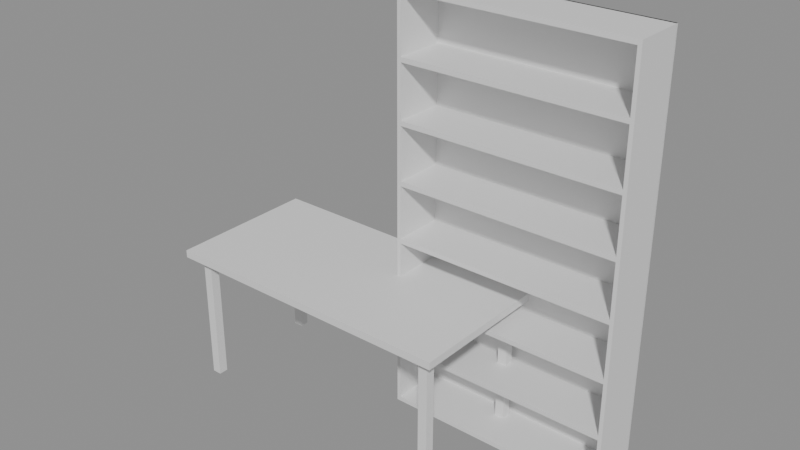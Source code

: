 # Source: e0215_after.blend  (saved by Blender 5.2.44; exported with 4.5.12 LTS)
import bpy
from mathutils import Matrix  # noqa: F401  (used for matrix-valued properties, if any)

bpy.ops.wm.read_factory_settings(use_empty=True)
scene = bpy.context.scene
scene.name = 'Scene'

# ---- materials (node trees are filled in below, after node groups)
mat_mdf_blanco = bpy.data.materials.new('MDF_Blanco')
mat_madera = bpy.data.materials.new('Madera')
mat_metal = bpy.data.materials.new('Metal')

# ---- material node trees
mat_mdf_blanco.use_nodes = True; mat_mdf_blanco.node_tree.nodes.clear()
_N = mat_mdf_blanco.node_tree.nodes; _L = mat_mdf_blanco.node_tree.links
n0 = _N.new('ShaderNodeBsdfPrincipled'); n0.name = 'Principled BSDF'; n0.location = (-200, 100)
n0.inputs[3].default_value = 1.45
n0.inputs[10].default_value = 0.005
n1 = _N.new('ShaderNodeOutputMaterial'); n1.name = 'Material Output'; n1.location = (200, 100)
_L.new(n0.outputs[0], n1.inputs[0])
n1.is_active_output = True
mat_madera.use_nodes = True; mat_madera.node_tree.nodes.clear()
_N = mat_madera.node_tree.nodes; _L = mat_madera.node_tree.links
n0 = _N.new('ShaderNodeBsdfPrincipled'); n0.name = 'Principled BSDF'; n0.location = (-200, 100)
n0.inputs[3].default_value = 1.45
n0.inputs[10].default_value = 0.005
n1 = _N.new('ShaderNodeOutputMaterial'); n1.name = 'Material Output'; n1.location = (200, 100)
_L.new(n0.outputs[0], n1.inputs[0])
n1.is_active_output = True
mat_metal.use_nodes = True; mat_metal.node_tree.nodes.clear()
_N = mat_metal.node_tree.nodes; _L = mat_metal.node_tree.links
n0 = _N.new('ShaderNodeBsdfPrincipled'); n0.name = 'Principled BSDF'; n0.location = (-200, 100)
n0.inputs[3].default_value = 1.45
n0.inputs[10].default_value = 0.005
n1 = _N.new('ShaderNodeOutputMaterial'); n1.name = 'Material Output'; n1.location = (200, 100)
_L.new(n0.outputs[0], n1.inputs[0])
n1.is_active_output = True

# ---- meshes
me_estanterialibros_lat_izq_mesh = bpy.data.meshes.new('EstanteriaLibros_Lat_Izq_mesh')
me_estanterialibros_lat_izq_mesh.from_pydata([(0.0, 0.0, 0.0), (0.02, 0.0, 0.0), (0.02, 0.28, 0.0), (0.0, 0.28, 0.0), (0.0, 0.0, 2.2), (0.02, 0.0, 2.2), (0.02, 0.28, 2.2), (0.0, 0.28, 2.2)], [], [(0, 1, 2, 3), (4, 5, 6, 7), (0, 1, 5, 4), (1, 2, 6, 5), (2, 3, 7, 6), (3, 0, 4, 7)])
me_estanterialibros_lat_izq_mesh.materials.append(mat_mdf_blanco)
me_estanterialibros_lat_izq_mesh.update()
me_estanterialibros_lat_der_mesh = bpy.data.meshes.new('EstanteriaLibros_Lat_Der_mesh')
me_estanterialibros_lat_der_mesh.from_pydata([(0.0, 0.0, 0.0), (0.02, 0.0, 0.0), (0.02, 0.28, 0.0), (0.0, 0.28, 0.0), (0.0, 0.0, 2.2), (0.02, 0.0, 2.2), (0.02, 0.28, 2.2), (0.0, 0.28, 2.2)], [], [(0, 1, 2, 3), (4, 5, 6, 7), (0, 1, 5, 4), (1, 2, 6, 5), (2, 3, 7, 6), (3, 0, 4, 7)])
me_estanterialibros_lat_der_mesh.materials.append(mat_mdf_blanco)
me_estanterialibros_lat_der_mesh.update()
me_estanterialibros_base_mesh = bpy.data.meshes.new('EstanteriaLibros_Base_mesh')
me_estanterialibros_base_mesh.from_pydata([(0.0, 0.0, 0.0), (1.16, 0.0, 0.0), (1.16, 0.28, 0.0), (0.0, 0.28, 0.0), (0.0, 0.0, 0.025), (1.16, 0.0, 0.025), (1.16, 0.28, 0.025), (0.0, 0.28, 0.025)], [], [(0, 1, 2, 3), (4, 5, 6, 7), (0, 1, 5, 4), (1, 2, 6, 5), (2, 3, 7, 6), (3, 0, 4, 7)])
me_estanterialibros_base_mesh.materials.append(mat_mdf_blanco)
me_estanterialibros_base_mesh.update()
me_estanterialibros_tapa_mesh = bpy.data.meshes.new('EstanteriaLibros_Tapa_mesh')
me_estanterialibros_tapa_mesh.from_pydata([(0.0, 0.0, 0.0), (1.16, 0.0, 0.0), (1.16, 0.28, 0.0), (0.0, 0.28, 0.0), (0.0, 0.0, 0.025), (1.16, 0.0, 0.025), (1.16, 0.28, 0.025), (0.0, 0.28, 0.025)], [], [(0, 1, 2, 3), (4, 5, 6, 7), (0, 1, 5, 4), (1, 2, 6, 5), (2, 3, 7, 6), (3, 0, 4, 7)])
me_estanterialibros_tapa_mesh.materials.append(mat_mdf_blanco)
me_estanterialibros_tapa_mesh.update()
me_estanterialibros_estante_1_mesh = bpy.data.meshes.new('EstanteriaLibros_Estante_1_mesh')
me_estanterialibros_estante_1_mesh.from_pydata([(0.0, 0.0, 0.0), (1.16, 0.0, 0.0), (1.16, 0.28, 0.0), (0.0, 0.28, 0.0), (0.0, 0.0, 0.025), (1.16, 0.0, 0.025), (1.16, 0.28, 0.025), (0.0, 0.28, 0.025)], [], [(0, 1, 2, 3), (4, 5, 6, 7), (0, 1, 5, 4), (1, 2, 6, 5), (2, 3, 7, 6), (3, 0, 4, 7)])
me_estanterialibros_estante_1_mesh.materials.append(mat_mdf_blanco)
me_estanterialibros_estante_1_mesh.update()
me_estanterialibros_estante_2_mesh = bpy.data.meshes.new('EstanteriaLibros_Estante_2_mesh')
me_estanterialibros_estante_2_mesh.from_pydata([(0.0, 0.0, 0.0), (1.16, 0.0, 0.0), (1.16, 0.28, 0.0), (0.0, 0.28, 0.0), (0.0, 0.0, 0.025), (1.16, 0.0, 0.025), (1.16, 0.28, 0.025), (0.0, 0.28, 0.025)], [], [(0, 1, 2, 3), (4, 5, 6, 7), (0, 1, 5, 4), (1, 2, 6, 5), (2, 3, 7, 6), (3, 0, 4, 7)])
me_estanterialibros_estante_2_mesh.materials.append(mat_mdf_blanco)
me_estanterialibros_estante_2_mesh.update()
me_estanterialibros_estante_3_mesh = bpy.data.meshes.new('EstanteriaLibros_Estante_3_mesh')
me_estanterialibros_estante_3_mesh.from_pydata([(0.0, 0.0, 0.0), (1.16, 0.0, 0.0), (1.16, 0.28, 0.0), (0.0, 0.28, 0.0), (0.0, 0.0, 0.025), (1.16, 0.0, 0.025), (1.16, 0.28, 0.025), (0.0, 0.28, 0.025)], [], [(0, 1, 2, 3), (4, 5, 6, 7), (0, 1, 5, 4), (1, 2, 6, 5), (2, 3, 7, 6), (3, 0, 4, 7)])
me_estanterialibros_estante_3_mesh.materials.append(mat_mdf_blanco)
me_estanterialibros_estante_3_mesh.update()
me_estanterialibros_estante_4_mesh = bpy.data.meshes.new('EstanteriaLibros_Estante_4_mesh')
me_estanterialibros_estante_4_mesh.from_pydata([(0.0, 0.0, 0.0), (1.16, 0.0, 0.0), (1.16, 0.28, 0.0), (0.0, 0.28, 0.0), (0.0, 0.0, 0.025), (1.16, 0.0, 0.025), (1.16, 0.28, 0.025), (0.0, 0.28, 0.025)], [], [(0, 1, 2, 3), (4, 5, 6, 7), (0, 1, 5, 4), (1, 2, 6, 5), (2, 3, 7, 6), (3, 0, 4, 7)])
me_estanterialibros_estante_4_mesh.materials.append(mat_mdf_blanco)
me_estanterialibros_estante_4_mesh.update()
me_estanterialibros_estante_5_mesh = bpy.data.meshes.new('EstanteriaLibros_Estante_5_mesh')
me_estanterialibros_estante_5_mesh.from_pydata([(0.0, 0.0, 0.0), (1.16, 0.0, 0.0), (1.16, 0.28, 0.0), (0.0, 0.28, 0.0), (0.0, 0.0, 0.025), (1.16, 0.0, 0.025), (1.16, 0.28, 0.025), (0.0, 0.28, 0.025)], [], [(0, 1, 2, 3), (4, 5, 6, 7), (0, 1, 5, 4), (1, 2, 6, 5), (2, 3, 7, 6), (3, 0, 4, 7)])
me_estanterialibros_estante_5_mesh.materials.append(mat_mdf_blanco)
me_estanterialibros_estante_5_mesh.update()
me_estanterialibros_estante_6_mesh = bpy.data.meshes.new('EstanteriaLibros_Estante_6_mesh')
me_estanterialibros_estante_6_mesh.from_pydata([(0.0, 0.0, 0.0), (1.16, 0.0, 0.0), (1.16, 0.28, 0.0), (0.0, 0.28, 0.0), (0.0, 0.0, 0.025), (1.16, 0.0, 0.025), (1.16, 0.28, 0.025), (0.0, 0.28, 0.025)], [], [(0, 1, 2, 3), (4, 5, 6, 7), (0, 1, 5, 4), (1, 2, 6, 5), (2, 3, 7, 6), (3, 0, 4, 7)])
me_estanterialibros_estante_6_mesh.materials.append(mat_mdf_blanco)
me_estanterialibros_estante_6_mesh.update()
me_estanterialibros_fondo_mesh = bpy.data.meshes.new('EstanteriaLibros_Fondo_mesh')
me_estanterialibros_fondo_mesh.from_pydata([(0.0, 0.0, 0.0), (1.2, 0.0, 0.0), (1.2, 0.01, 0.0), (0.0, 0.01, 0.0), (0.0, 0.0, 2.2), (1.2, 0.0, 2.2), (1.2, 0.01, 2.2), (0.0, 0.01, 2.2)], [], [(0, 1, 2, 3), (4, 5, 6, 7), (0, 1, 5, 4), (1, 2, 6, 5), (2, 3, 7, 6), (3, 0, 4, 7)])
me_estanterialibros_fondo_mesh.materials.append(mat_mdf_blanco)
me_estanterialibros_fondo_mesh.update()
me_mesa_nuevo_tablero_mesh = bpy.data.meshes.new('Mesa_Nuevo_Tablero_mesh')
me_mesa_nuevo_tablero_mesh.from_pydata([(0.0, 0.0, 0.0), (1.6, 0.0, 0.0), (1.6, 0.8, 0.0), (0.0, 0.8, 0.0), (0.0, 0.0, 0.04), (1.6, 0.0, 0.04), (1.6, 0.8, 0.04), (0.0, 0.8, 0.04)], [], [(0, 1, 2, 3), (4, 5, 6, 7), (0, 1, 5, 4), (1, 2, 6, 5), (2, 3, 7, 6), (3, 0, 4, 7)])
me_mesa_nuevo_tablero_mesh.materials.append(mat_madera)
me_mesa_nuevo_tablero_mesh.update()
me_mesa_nuevo_pata_mesh = bpy.data.meshes.new('Mesa_Nuevo_Pata_mesh')
me_mesa_nuevo_pata_mesh.from_pydata([(0.0, 0.0, 0.0), (0.05, 0.0, 0.0), (0.05, 0.05, 0.0), (0.0, 0.05, 0.0), (0.0, 0.0, 0.71), (0.05, 0.0, 0.71), (0.05, 0.05, 0.71), (0.0, 0.05, 0.71)], [], [(0, 1, 2, 3), (4, 5, 6, 7), (0, 1, 5, 4), (1, 2, 6, 5), (2, 3, 7, 6), (3, 0, 4, 7)])
me_mesa_nuevo_pata_mesh.materials.append(mat_metal)
me_mesa_nuevo_pata_mesh.update()
me_mesa_nuevo_pata_mesh_001 = bpy.data.meshes.new('Mesa_Nuevo_Pata_mesh.001')
me_mesa_nuevo_pata_mesh_001.from_pydata([(0.0, 0.0, 0.0), (0.05, 0.0, 0.0), (0.05, 0.05, 0.0), (0.0, 0.05, 0.0), (0.0, 0.0, 0.71), (0.05, 0.0, 0.71), (0.05, 0.05, 0.71), (0.0, 0.05, 0.71)], [], [(0, 1, 2, 3), (4, 5, 6, 7), (0, 1, 5, 4), (1, 2, 6, 5), (2, 3, 7, 6), (3, 0, 4, 7)])
me_mesa_nuevo_pata_mesh_001.materials.append(mat_metal)
me_mesa_nuevo_pata_mesh_001.update()
me_mesa_nuevo_pata_mesh_002 = bpy.data.meshes.new('Mesa_Nuevo_Pata_mesh.002')
me_mesa_nuevo_pata_mesh_002.from_pydata([(0.0, 0.0, 0.0), (0.05, 0.0, 0.0), (0.05, 0.05, 0.0), (0.0, 0.05, 0.0), (0.0, 0.0, 0.71), (0.05, 0.0, 0.71), (0.05, 0.05, 0.71), (0.0, 0.05, 0.71)], [], [(0, 1, 2, 3), (4, 5, 6, 7), (0, 1, 5, 4), (1, 2, 6, 5), (2, 3, 7, 6), (3, 0, 4, 7)])
me_mesa_nuevo_pata_mesh_002.materials.append(mat_metal)
me_mesa_nuevo_pata_mesh_002.update()
me_mesa_nuevo_pata_mesh_003 = bpy.data.meshes.new('Mesa_Nuevo_Pata_mesh.003')
me_mesa_nuevo_pata_mesh_003.from_pydata([(0.0, 0.0, 0.0), (0.05, 0.0, 0.0), (0.05, 0.05, 0.0), (0.0, 0.05, 0.0), (0.0, 0.0, 0.71), (0.05, 0.0, 0.71), (0.05, 0.05, 0.71), (0.0, 0.05, 0.71)], [], [(0, 1, 2, 3), (4, 5, 6, 7), (0, 1, 5, 4), (1, 2, 6, 5), (2, 3, 7, 6), (3, 0, 4, 7)])
me_mesa_nuevo_pata_mesh_003.materials.append(mat_metal)
me_mesa_nuevo_pata_mesh_003.update()

# ---- objects
ob_estanterialibros = bpy.data.objects.new('EstanteriaLibros', None)
ob_estanterialibros_lat_izq = bpy.data.objects.new('EstanteriaLibros_Lat_Izq', me_estanterialibros_lat_izq_mesh)
ob_estanterialibros_lat_der = bpy.data.objects.new('EstanteriaLibros_Lat_Der', me_estanterialibros_lat_der_mesh)
ob_estanterialibros_base = bpy.data.objects.new('EstanteriaLibros_Base', me_estanterialibros_base_mesh)
ob_estanterialibros_tapa = bpy.data.objects.new('EstanteriaLibros_Tapa', me_estanterialibros_tapa_mesh)
ob_estanterialibros_estante_1 = bpy.data.objects.new('EstanteriaLibros_Estante_1', me_estanterialibros_estante_1_mesh)
ob_estanterialibros_estante_2 = bpy.data.objects.new('EstanteriaLibros_Estante_2', me_estanterialibros_estante_2_mesh)
ob_estanterialibros_estante_3 = bpy.data.objects.new('EstanteriaLibros_Estante_3', me_estanterialibros_estante_3_mesh)
ob_estanterialibros_estante_4 = bpy.data.objects.new('EstanteriaLibros_Estante_4', me_estanterialibros_estante_4_mesh)
ob_estanterialibros_estante_5 = bpy.data.objects.new('EstanteriaLibros_Estante_5', me_estanterialibros_estante_5_mesh)
ob_estanterialibros_estante_6 = bpy.data.objects.new('EstanteriaLibros_Estante_6', me_estanterialibros_estante_6_mesh)
ob_estanterialibros_fondo = bpy.data.objects.new('EstanteriaLibros_Fondo', me_estanterialibros_fondo_mesh)
ob_mesa_nuevo = bpy.data.objects.new('Mesa_Nuevo', None)
ob_mesa_nuevo_tablero = bpy.data.objects.new('Mesa_Nuevo_Tablero', me_mesa_nuevo_tablero_mesh)
ob_mesa_nuevo_pata = bpy.data.objects.new('Mesa_Nuevo_Pata', me_mesa_nuevo_pata_mesh)
ob_mesa_nuevo_pata_001 = bpy.data.objects.new('Mesa_Nuevo_Pata.001', me_mesa_nuevo_pata_mesh_001)
ob_mesa_nuevo_pata_002 = bpy.data.objects.new('Mesa_Nuevo_Pata.002', me_mesa_nuevo_pata_mesh_002)
ob_mesa_nuevo_pata_003 = bpy.data.objects.new('Mesa_Nuevo_Pata.003', me_mesa_nuevo_pata_mesh_003)

# ---- transforms, parenting, visibility, modifiers, constraints
ob_estanterialibros.location = (0.0, 0.0, 0.0)
ob_estanterialibros.empty_display_type = 'ARROWS'
ob_estanterialibros_lat_izq.parent = ob_estanterialibros
ob_estanterialibros_lat_izq.location = (0.0, 0.0, 0.0)
ob_estanterialibros_lat_der.parent = ob_estanterialibros
ob_estanterialibros_lat_der.location = (1.18, 0.0, 0.0)
ob_estanterialibros_base.parent = ob_estanterialibros
ob_estanterialibros_base.location = (0.02, 0.0, 0.0)
ob_estanterialibros_tapa.parent = ob_estanterialibros
ob_estanterialibros_tapa.location = (0.02, 0.0, 2.175)
ob_estanterialibros_estante_1.parent = ob_estanterialibros
ob_estanterialibros_estante_1.location = (0.02, 0.0, 0.3196)
ob_estanterialibros_estante_2.parent = ob_estanterialibros
ob_estanterialibros_estante_2.location = (0.02, 0.0, 0.6268)
ob_estanterialibros_estante_3.parent = ob_estanterialibros
ob_estanterialibros_estante_3.location = (0.02, 0.0, 0.9339)
ob_estanterialibros_estante_4.parent = ob_estanterialibros
ob_estanterialibros_estante_4.location = (0.02, 0.0, 1.241)
ob_estanterialibros_estante_5.parent = ob_estanterialibros
ob_estanterialibros_estante_5.location = (0.02, 0.0, 1.548)
ob_estanterialibros_estante_6.parent = ob_estanterialibros
ob_estanterialibros_estante_6.location = (0.02, 0.0, 1.855)
ob_estanterialibros_fondo.parent = ob_estanterialibros
ob_estanterialibros_fondo.location = (0.0, 0.27, 0.0)
ob_mesa_nuevo.location = (-1.0, -0.5, 0.0)
ob_mesa_nuevo.empty_display_type = 'ARROWS'
ob_mesa_nuevo_tablero.parent = ob_mesa_nuevo
ob_mesa_nuevo_tablero.location = (0.0, 0.0, 0.71)
ob_mesa_nuevo_pata.parent = ob_mesa_nuevo
ob_mesa_nuevo_pata.location = (0.06, 0.06, 0.0)
ob_mesa_nuevo_pata_001.parent = ob_mesa_nuevo
ob_mesa_nuevo_pata_001.location = (0.06, 0.69, 0.0)
ob_mesa_nuevo_pata_002.parent = ob_mesa_nuevo
ob_mesa_nuevo_pata_002.location = (1.49, 0.06, 0.0)
ob_mesa_nuevo_pata_003.parent = ob_mesa_nuevo
ob_mesa_nuevo_pata_003.location = (1.49, 0.69, 0.0)

# ---- collection membership
scene.collection.objects.link(ob_estanterialibros)
scene.collection.objects.link(ob_estanterialibros_lat_izq)
scene.collection.objects.link(ob_estanterialibros_lat_der)
scene.collection.objects.link(ob_estanterialibros_base)
scene.collection.objects.link(ob_estanterialibros_tapa)
scene.collection.objects.link(ob_estanterialibros_estante_1)
scene.collection.objects.link(ob_estanterialibros_estante_2)
scene.collection.objects.link(ob_estanterialibros_estante_3)
scene.collection.objects.link(ob_estanterialibros_estante_4)
scene.collection.objects.link(ob_estanterialibros_estante_5)
scene.collection.objects.link(ob_estanterialibros_estante_6)
scene.collection.objects.link(ob_estanterialibros_fondo)
scene.collection.objects.link(ob_mesa_nuevo)
scene.collection.objects.link(ob_mesa_nuevo_tablero)
scene.collection.objects.link(ob_mesa_nuevo_pata)
scene.collection.objects.link(ob_mesa_nuevo_pata_001)
scene.collection.objects.link(ob_mesa_nuevo_pata_002)
scene.collection.objects.link(ob_mesa_nuevo_pata_003)

# ---- scene / render settings (as saved in the file)
scene.frame_start = 1; scene.frame_end = 250; scene.frame_set(1)
scene.render.engine = 'BLENDER_EEVEE_NEXT'
scene.render.bake_bias = 0.0
scene.render.bake_samples = 0
scene.render.compositor_device = 'GPU'
scene.eevee.use_volume_custom_range = False
scene.eevee.fast_gi_thickness_near = 0.1
scene.eevee.fast_gi_thickness_far = 0.0
scene.eevee.ray_tracing_options.screen_trace_thickness = 0.1
bpy.context.view_layer.update()

# ---- added for rendering (the .blend has no active camera and no usable light): camera, sun + grey world if the file has none
cam_auto = bpy.data.cameras.new('AutoCamera')
cam_auto.lens = 50.0
cam_auto.sensor_width = 36.0
cam_auto.clip_end = 1000.0
ob_auto_camera = bpy.data.objects.new('AutoCamera', cam_auto)
scene.collection.objects.link(ob_auto_camera)
ob_auto_camera.location = (3.07226, -3.66671, 3.47781)
ob_auto_camera.rotation_euler = (1.09748, -7.21219e-08, 0.694738)
scene.camera = ob_auto_camera
light_auto_sun = bpy.data.lights.new('AutoSun', 'SUN')
light_auto_sun.energy = 3.0
light_auto_sun.angle = 0.0523599
ob_auto_sun = bpy.data.objects.new('AutoSun', light_auto_sun)
scene.collection.objects.link(ob_auto_sun)
ob_auto_sun.rotation_euler = (0.872665, 0.174533, 0.523599)
if scene.world is None:
    world_auto = bpy.data.worlds.new('AutoWorld')
    world_auto.color = (0.3, 0.3, 0.3)
    scene.world = world_auto
bpy.context.view_layer.update()

